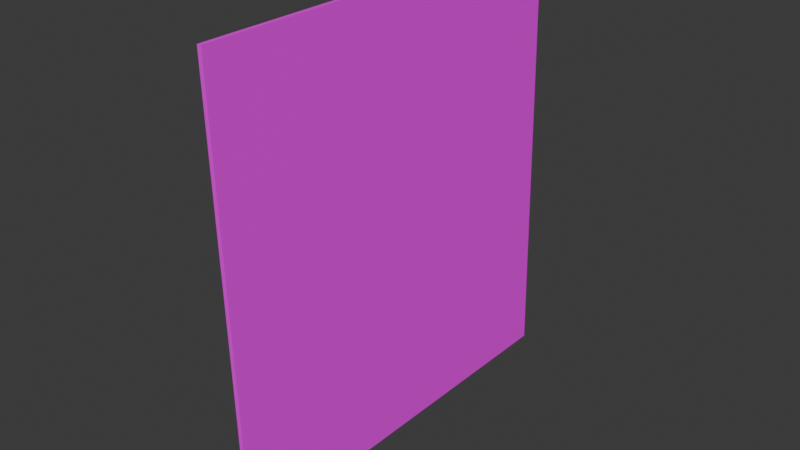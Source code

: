 # Source: pared1.blend  (saved by Blender 4.5.87; exported with 4.5.12 LTS)
import bpy
from mathutils import Matrix  # noqa: F401  (used for matrix-valued properties, if any)

bpy.ops.wm.read_factory_settings(use_empty=True)
scene = bpy.context.scene
scene.name = 'Scene'

# ---- collections
col_collection = bpy.data.collections.new('Collection'); scene.collection.children.link(col_collection)

# ---- images (referenced by path relative to the original .blend; pixels are not part of the script)
import os
ASSET_DIR = os.environ.get("B2B_ASSET_DIR", "")  # directory of the original .blend (textures are referenced by path, not embedded)
HERE = os.path.dirname(os.path.abspath(__file__))  # packed textures are extracted next to this script under _unpacked/

def load_image(name, relpath, width, height, colorspace="sRGB"):
    """Load a texture the original file referenced (path relative to the .blend, or extracted next to this script)."""
    p = next((c for c in (os.path.join(HERE, relpath), os.path.join(ASSET_DIR, relpath)) if relpath and os.path.exists(c)), "")
    if p:
        img = bpy.data.images.load(p, check_existing=True)
        img.name = name
    else:  # same state as the original file: an image datablock whose file is absent (Cycles renders it pink)
        img = bpy.data.images.new(name, width, height)
        img.source = "FILE"
        img.filepath = "//" + (relpath or name)
    img.colorspace_settings.name = colorspace
    return img
img_memoriesof_png = load_image('memoriesof.png', 'memoriesof.png', 1024, 1024, 'sRGB')

# ---- materials (node trees are filled in below, after node groups)
mat_material = bpy.data.materials.new('Material')
mat_material.alpha_threshold = 0.0
mat_material.roughness = 0.5
mat_material.line_color = (0.0, 0.0, 0.0, 1.0)

# ---- material node trees
mat_material.use_nodes = True; mat_material.node_tree.nodes.clear()
_N = mat_material.node_tree.nodes; _L = mat_material.node_tree.links
n0 = _N.new('ShaderNodeOutputMaterial'); n0.name = 'Material Output'; n0.location = (200, 100)
n1 = _N.new('ShaderNodeBsdfPrincipled'); n1.name = 'Principled BSDF'; n1.location = (-200, 100)
n1.inputs[3].default_value = 1.45
n2 = _N.new('ShaderNodeTexImage'); n2.name = 'Image Texture'; n2.location = (-490, 80)
n2.image = img_memoriesof_png
_L.new(n1.outputs[0], n0.inputs[0])
_L.new(n2.outputs[0], n1.inputs[0])
n0.is_active_output = True

# ---- world
world_world = bpy.data.worlds.new('World'); scene.world = world_world
world_world.use_nodes = True; world_world.node_tree.nodes.clear()
_N = world_world.node_tree.nodes; _L = world_world.node_tree.links
n0 = _N.new('ShaderNodeOutputWorld'); n0.name = 'World Output'; n0.location = (200, 100)
n1 = _N.new('ShaderNodeBackground'); n1.name = 'Background'; n1.location = (-200, 100)
n1.inputs[0].default_value = (0.05088, 0.05088, 0.05088, 1.0)
_L.new(n1.outputs[0], n0.inputs[0])
n0.is_active_output = True
world_world.color = (0.05088, 0.05088, 0.05088)
world_world.sun_shadow_jitter_overblur = 0.0

# ---- meshes
me_cube = bpy.data.meshes.new('Cube')
me_cube.from_pydata([(2.453, 0.6517, -1.556), (0.0328, -0.6197, -1.586), (1.97, 0.6201, 1.586), (-0.4501, -0.6513, 1.556), (0.4501, 0.6513, -1.556), (-1.97, -0.6201, -1.586), (-0.0328, 0.6197, 1.586), (-2.453, -0.6517, 1.556)], [], [(0, 4, 6, 2), (3, 2, 6, 7), (7, 6, 4, 5), (5, 1, 3, 7), (1, 0, 2, 3), (5, 4, 0, 1)])
_uv = me_cube.uv_layers.new(name='UVMap')
_uv.uv.foreach_set('vector', [0.9999, 0.001192, 0.997, 0.5, 0.997, 0.75, 1.003, 0.9994, 0.003247, 1.004, 1.003, 0.9994, 0.625, 1.0, 0.375, 1.0, 0.375, 0.0, 0.625, 0.0, 0.625, -0.003976, 0.375, -0.003976, 0.005482, 0.5, 0.0006391, -0.0007463, 0.003247, 1.004, 0.005482, 0.75, 0.0006391, -0.0007463, 0.9999, 0.001192, 1.003, 0.9994, 0.003247, 1.004, 0.375, -0.003976, 0.625, -0.003976, 0.9999, 0.001192, 0.0006391, -0.0007463])
me_cube.materials.append(mat_material)
me_cube.use_mirror_vertex_groups = False
me_cube.update()

# ---- objects
ob_cube = bpy.data.objects.new('Cube', me_cube)

# ---- transforms, parenting, visibility, modifiers, constraints
ob_cube.location = (0.0, 0.0, 0.0)
ob_cube.scale = (0.1, 16.0, 7.0)
ob_cube.lock_rotations_4d = False
ob_cube.empty_display_type = 'ARROWS'
ob_cube.lineart.crease_threshold = 0.0

# ---- collection membership
col_collection.objects.link(ob_cube)

# ---- scene / render settings (as saved in the file)
scene.frame_start = 1; scene.frame_end = 250; scene.frame_set(1)
scene.render.engine = 'BLENDER_EEVEE_NEXT'
bpy.context.view_layer.update()

# ---- added for rendering (the .blend has no active camera and no usable light): camera, sun
cam_auto = bpy.data.cameras.new('AutoCamera')
cam_auto.lens = 50.0
cam_auto.sensor_width = 36.0
cam_auto.clip_end = 1000.0
ob_auto_camera = bpy.data.objects.new('AutoCamera', cam_auto)
scene.collection.objects.link(ob_auto_camera)
ob_auto_camera.location = (28.1911, -33.8293, 22.5529)
ob_auto_camera.rotation_euler = (1.09748, -7.21219e-08, 0.694738)
scene.camera = ob_auto_camera
light_auto_sun = bpy.data.lights.new('AutoSun', 'SUN')
light_auto_sun.energy = 3.0
light_auto_sun.angle = 0.0523599
ob_auto_sun = bpy.data.objects.new('AutoSun', light_auto_sun)
scene.collection.objects.link(ob_auto_sun)
ob_auto_sun.rotation_euler = (0.872665, 0.174533, 0.523599)
bpy.context.view_layer.update()
